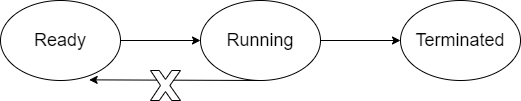

The diagram above was exported from draw.io. Its source (the exported page's mxGraphModel, read from the mxfile embedded in the PNG):
<mxGraphModel dx="782" dy="437" grid="1" gridSize="10" guides="1" tooltips="1" connect="1" arrows="1" fold="1" page="1" pageScale="1" pageWidth="827" pageHeight="1169" math="0" shadow="0">
  <root>
    <mxCell id="0" />
    <mxCell id="1" parent="0" />
    <mxCell id="zoXqSpsxv78tL7k5TF8D-2" value="&lt;font style=&quot;font-size: 18px&quot;&gt;Running&lt;/font&gt;" style="ellipse;whiteSpace=wrap;html=1;" vertex="1" parent="1">
      <mxGeometry x="300" y="420" width="120" height="80" as="geometry" />
    </mxCell>
    <mxCell id="zoXqSpsxv78tL7k5TF8D-44" value="&lt;font style=&quot;font-size: 18px&quot;&gt;Ready&lt;/font&gt;" style="ellipse;whiteSpace=wrap;html=1;fontSize=16;" vertex="1" parent="1">
      <mxGeometry x="100" y="420" width="120" height="80" as="geometry" />
    </mxCell>
    <mxCell id="zoXqSpsxv78tL7k5TF8D-46" value="" style="endArrow=classic;html=1;fontSize=16;exitX=1;exitY=0.5;exitDx=0;exitDy=0;" edge="1" parent="1" source="zoXqSpsxv78tL7k5TF8D-44">
      <mxGeometry width="50" height="50" relative="1" as="geometry">
        <mxPoint x="380" y="500" as="sourcePoint" />
        <mxPoint x="300" y="460" as="targetPoint" />
      </mxGeometry>
    </mxCell>
    <mxCell id="zoXqSpsxv78tL7k5TF8D-51" value="&lt;font style=&quot;font-size: 18px&quot;&gt;Terminated&lt;/font&gt;" style="ellipse;whiteSpace=wrap;html=1;fontSize=16;" vertex="1" parent="1">
      <mxGeometry x="500" y="420" width="120" height="80" as="geometry" />
    </mxCell>
    <mxCell id="zoXqSpsxv78tL7k5TF8D-52" value="" style="endArrow=classic;html=1;fontSize=16;exitX=1;exitY=0.5;exitDx=0;exitDy=0;entryX=0;entryY=0.5;entryDx=0;entryDy=0;" edge="1" parent="1" source="zoXqSpsxv78tL7k5TF8D-2" target="zoXqSpsxv78tL7k5TF8D-51">
      <mxGeometry width="50" height="50" relative="1" as="geometry">
        <mxPoint x="380" y="480" as="sourcePoint" />
        <mxPoint x="430" y="430" as="targetPoint" />
      </mxGeometry>
    </mxCell>
    <mxCell id="zoXqSpsxv78tL7k5TF8D-53" value="" style="endArrow=classic;html=1;fontSize=16;exitX=0.5;exitY=1;exitDx=0;exitDy=0;entryX=0.739;entryY=0.992;entryDx=0;entryDy=0;entryPerimeter=0;" edge="1" parent="1" source="zoXqSpsxv78tL7k5TF8D-2" target="zoXqSpsxv78tL7k5TF8D-44">
      <mxGeometry width="50" height="50" relative="1" as="geometry">
        <mxPoint x="380" y="550" as="sourcePoint" />
        <mxPoint x="430" y="500" as="targetPoint" />
      </mxGeometry>
    </mxCell>
    <mxCell id="zoXqSpsxv78tL7k5TF8D-55" value="" style="verticalLabelPosition=bottom;verticalAlign=top;html=1;shape=mxgraph.basic.x;fontSize=16;" vertex="1" parent="1">
      <mxGeometry x="250" y="490" width="30" height="30" as="geometry" />
    </mxCell>
  </root>
</mxGraphModel>